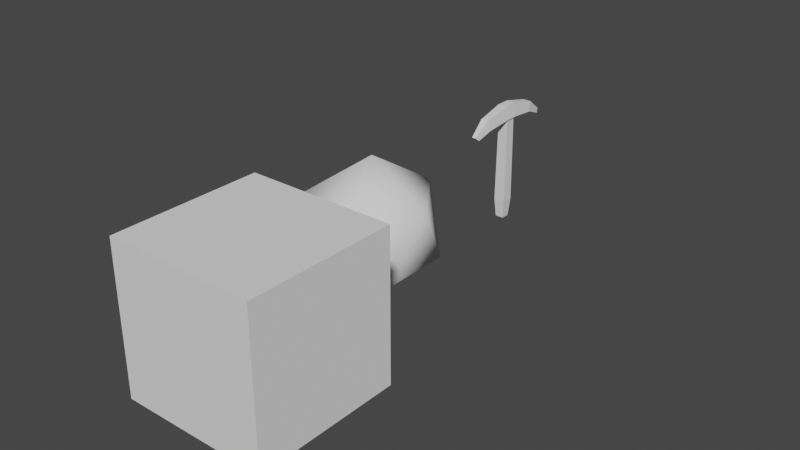 # Source: items.blend  (saved by Blender 3.6.13; exported with 4.5.12 LTS)
import bpy
from mathutils import Matrix  # noqa: F401  (used for matrix-valued properties, if any)

bpy.ops.wm.read_factory_settings(use_empty=True)
scene = bpy.context.scene
scene.name = 'Scene'

# ---- collections
col_collection = bpy.data.collections.new('Collection'); scene.collection.children.link(col_collection)

# ---- world
world_world = bpy.data.worlds.new('World'); scene.world = world_world
world_world.use_nodes = True; world_world.node_tree.nodes.clear()
_N = world_world.node_tree.nodes; _L = world_world.node_tree.links
n0 = _N.new('ShaderNodeOutputWorld'); n0.name = 'World Output'; n0.location = (300, 300)
n1 = _N.new('ShaderNodeBackground'); n1.name = 'Background'; n1.location = (10, 300)
n1.inputs[0].default_value = (0.05088, 0.05088, 0.05088, 1.0)
_L.new(n1.outputs[0], n0.inputs[0])
n0.is_active_output = True
world_world.color = (0.05088, 0.05088, 0.05088)
world_world.use_sun_shadow = False
world_world.sun_shadow_jitter_overblur = 0.0

# ---- meshes
me_icosphere = bpy.data.meshes.new('Icosphere')
me_icosphere.from_pydata([(0.0, 0.0, -0.225), (0.3618, -0.2629, 0.05138), (-0.1382, -0.4253, 0.05138), (-0.4472, 2.087e-08, 0.05138), (-0.1382, 0.4253, 0.05138), (0.3618, 0.2629, 0.05138), (0.1382, -0.4253, 0.4986), (-0.3618, -0.2629, 0.4986), (-0.3618, 0.2629, 0.4986), (0.1382, 0.4253, 0.4986), (0.4472, 5.463e-08, 0.4986), (0.0, 7.55e-08, 0.775)], [], [(0, 1, 2), (1, 0, 5), (0, 2, 3), (0, 3, 4), (0, 4, 5), (1, 5, 10), (2, 1, 6), (3, 2, 7), (4, 3, 8), (5, 4, 9), (1, 10, 6), (2, 6, 7), (3, 7, 8), (4, 8, 9), (5, 9, 10), (6, 10, 11), (7, 6, 11), (8, 7, 11), (9, 8, 11), (10, 9, 11)])
me_icosphere.polygons.foreach_set('use_smooth', [True] * 20)
_uv = me_icosphere.uv_layers.new(name='UVMap')
_uv.uv.foreach_set('vector', [2.283, 2.019, 1.698, 1.006, 2.867, 1.006, 1.698, 1.006, 1.113, 2.019, 0.5286, 1.006, -2.395, 2.019, -2.98, 1.006, -1.81, 1.006, -1.226, 2.019, -1.81, 1.006, -0.6408, 1.006, -0.05612, 2.019, -0.6408, 1.006, 0.5286, 1.006, 1.698, 1.006, 0.5286, 1.006, 1.113, -0.006366, 2.867, 1.006, 1.698, 1.006, 2.283, -0.006366, -1.81, 1.006, -2.98, 1.006, -2.395, -0.006366, -0.6408, 1.006, -1.81, 1.006, -1.226, -0.006366, 0.5286, 1.006, -0.6408, 1.006, -0.05612, -0.006366, 1.698, 1.006, 1.113, -0.006366, 2.283, -0.006366, 2.867, 1.006, 2.283, -0.006366, 3.452, -0.006366, -1.81, 1.006, -2.395, -0.006366, -1.226, -0.006366, -0.6408, 1.006, -1.226, -0.006366, -0.05612, -0.006366, 0.5286, 1.006, -0.05612, -0.006366, 1.113, -0.006366, 2.283, -0.006366, 1.113, -0.006366, 1.698, -1.019, 3.452, -0.006366, 2.283, -0.006366, 2.867, -1.019, -1.226, -0.006366, -2.395, -0.006366, -1.81, -1.019, -0.05612, -0.006366, -1.226, -0.006366, -0.6408, -1.019, 1.113, -0.006366, -0.05612, -0.006366, 0.5286, -1.019])
_ca = me_icosphere.color_attributes.new('Attribute', 'BYTE_COLOR', 'CORNER')
_ca.data.foreach_set('color', [0.0356, 0.0356, 0.0356, 1.0, 0.1559, 0.1559, 0.1559, 1.0, 0.15, 0.15, 0.15, 1.0, 0.1559, 0.1559, 0.1559, 1.0, 0.0356, 0.0356, 0.0356, 1.0, 0.09084, 0.09084, 0.09084, 1.0, 0.0356, 0.0356, 0.0356, 1.0, 0.15, 0.15, 0.15, 1.0, 0.09084, 0.09084, 0.09084, 1.0, 0.0356, 0.0356, 0.0356, 1.0, 0.09084, 0.09084, 0.09084, 1.0, 0.09759, 0.09759, 0.09759, 1.0, 0.0356, 0.0356, 0.0356, 1.0, 0.09759, 0.09759, 0.09759, 1.0, 0.09084, 0.09084, 0.09084, 1.0, 0.1559, 0.1559, 0.1559, 1.0, 0.09084, 0.09084, 0.09084, 1.0, 0.3763, 0.3763, 0.3763, 1.0, 0.15, 0.15, 0.15, 1.0, 0.1559, 0.1559, 0.1559, 1.0, 0.3763, 0.3763, 0.3763, 1.0, 0.09084, 0.09084, 0.09084, 1.0, 0.15, 0.15, 0.15, 1.0, 0.3763, 0.3763, 0.3763, 1.0, 0.09759, 0.09759, 0.09759, 1.0, 0.09084, 0.09084, 0.09084, 1.0, 0.3763, 0.3763, 0.3763, 1.0, 0.09084, 0.09084, 0.09084, 1.0, 0.09759, 0.09759, 0.09759, 1.0, 0.3763, 0.3763, 0.3763, 1.0, 0.1559, 0.1559, 0.1559, 1.0, 0.3763, 0.3763, 0.3763, 1.0, 0.3763, 0.3763, 0.3763, 1.0, 0.15, 0.15, 0.15, 1.0, 0.3763, 0.3763, 0.3763, 1.0, 0.3763, 0.3763, 0.3763, 1.0, 0.09084, 0.09084, 0.09084, 1.0, 0.3763, 0.3763, 0.3763, 1.0, 0.3763, 0.3763, 0.3763, 1.0, 0.09759, 0.09759, 0.09759, 1.0, 0.3763, 0.3763, 0.3763, 1.0, 0.3763, 0.3763, 0.3763, 1.0, 0.09084, 0.09084, 0.09084, 1.0, 0.3763, 0.3763, 0.3763, 1.0, 0.3763, 0.3763, 0.3763, 1.0, 0.3763, 0.3763, 0.3763, 1.0, 0.3763, 0.3763, 0.3763, 1.0, 1.0, 1.0, 1.0, 1.0, 0.3763, 0.3763, 0.3763, 1.0, 0.3763, 0.3763, 0.3763, 1.0, 1.0, 1.0, 1.0, 1.0, 0.3763, 0.3763, 0.3763, 1.0, 0.3763, 0.3763, 0.3763, 1.0, 1.0, 1.0, 1.0, 1.0, 0.3763, 0.3763, 0.3763, 1.0, 0.3763, 0.3763, 0.3763, 1.0, 1.0, 1.0, 1.0, 1.0, 0.3763, 0.3763, 0.3763, 1.0, 0.3763, 0.3763, 0.3763, 1.0, 1.0, 1.0, 1.0, 1.0])
me_icosphere.update()
me_icosphere.normals_split_custom_set([tuple(v) for v in zip(*[iter([8.309e-07, -5.081e-08, -1.0, 0.7236, -0.5257, -0.4472, -0.2764, -0.8507, -0.4472, 0.7236, -0.5257, -0.4472, 8.309e-07, -5.081e-08, -1.0, 0.7236, 0.5257, -0.4472, 8.309e-07, -5.081e-08, -1.0, -0.2764, -0.8507, -0.4472, -0.8944, -1.433e-08, -0.4472, 8.309e-07, -5.081e-08, -1.0, -0.8944, -1.433e-08, -0.4472, -0.2764, 0.8507, -0.4472, 8.309e-07, -5.081e-08, -1.0, -0.2764, 0.8507, -0.4472, 0.7236, 0.5257, -0.4472, 0.7236, -0.5257, -0.4472, 0.7236, 0.5257, -0.4472, 0.8944, -1.433e-08, 0.4472, -0.2764, -0.8507, -0.4472, 0.7236, -0.5257, -0.4472, 0.2764, -0.8507, 0.4472, -0.8944, -1.433e-08, -0.4472, -0.2764, -0.8507, -0.4472, -0.7236, -0.5257, 0.4472, -0.2764, 0.8507, -0.4472, -0.8944, -1.433e-08, -0.4472, -0.7236, 0.5257, 0.4472, 0.7236, 0.5257, -0.4472, -0.2764, 0.8507, -0.4472, 0.2764, 0.8507, 0.4472, 0.7236, -0.5257, -0.4472, 0.8944, -1.433e-08, 0.4472, 0.2764, -0.8507, 0.4472, -0.2764, -0.8507, -0.4472, 0.2764, -0.8507, 0.4472, -0.7236, -0.5257, 0.4472, -0.8944, -1.433e-08, -0.4472, -0.7236, -0.5257, 0.4472, -0.7236, 0.5257, 0.4472, -0.2764, 0.8507, -0.4472, -0.7236, 0.5257, 0.4472, 0.2764, 0.8507, 0.4472, 0.7236, 0.5257, -0.4472, 0.2764, 0.8507, 0.4472, 0.8944, -1.433e-08, 0.4472, 0.2764, -0.8507, 0.4472, 0.8944, -1.433e-08, 0.4472, -8.345e-07, 2.865e-08, 1.0, -0.7236, -0.5257, 0.4472, 0.2764, -0.8507, 0.4472, -8.345e-07, 2.865e-08, 1.0, -0.7236, 0.5257, 0.4472, -0.7236, -0.5257, 0.4472, -8.345e-07, 2.865e-08, 1.0, 0.2764, 0.8507, 0.4472, -0.7236, 0.5257, 0.4472, -8.345e-07, 2.865e-08, 1.0, 0.8944, -1.433e-08, 0.4472, 0.2764, 0.8507, 0.4472, -8.345e-07, 2.865e-08, 1.0])] * 3)])
me_pickaxe = bpy.data.meshes.new('Pickaxe')
me_pickaxe.from_pydata([(-0.03641, 0.05272, 0.6814), (-0.03258, 0.03272, -0.2302), (0.03543, 0.05272, 0.6814), (0.03161, 0.03272, -0.2302), (-0.03641, -0.05146, 0.6814), (-0.03258, -0.03146, -0.2302), (0.03543, -0.05146, 0.6814), (0.03161, -0.03146, -0.2302), (-0.04398, 0.04413, -0.08798), (0.04301, -0.04286, -0.08798), (0.04301, 0.04413, -0.08798), (-0.04398, -0.04286, -0.08798), (0.05055, -0.05041, 0.5793), (-0.05152, 0.05167, 0.5793), (0.05055, 0.05167, 0.5793), (-0.05152, -0.05041, 0.5793), (-0.0315, 0.2638, 0.6321), (0.03053, 0.2638, 0.6321), (-0.04456, 0.243, 0.5591), (0.04359, 0.243, 0.5591), (-0.01534, 0.3968, 0.5337), (0.01437, 0.3968, 0.5337), (-0.02159, 0.3792, 0.5019), (0.02062, 0.3792, 0.5019), (0.04027, -0.2543, 0.5546), (0.0282, -0.2731, 0.6339), (-0.02917, -0.2731, 0.6339), (-0.04124, -0.2543, 0.5546), (0.02115, -0.3646, 0.5076), (0.01474, -0.3972, 0.5361), (-0.01571, -0.3972, 0.5361), (-0.02213, -0.3646, 0.5076), (-0.03893, 0.03908, 0.5793), (0.03796, 0.03908, 0.5793), (-0.03893, -0.03781, 0.5793), (0.03796, -0.03781, 0.5793)], [], [(0, 4, 6, 2), (14, 2, 6, 12), (6, 4, 26, 25), (5, 1, 3, 7), (0, 2, 17, 16), (15, 4, 0, 13), (5, 11, 8, 1), (1, 8, 10, 3), (7, 9, 11, 5), (3, 10, 9, 7), (34, 15, 13, 32), (32, 13, 14, 33), (35, 12, 15, 34), (33, 14, 12, 35), (19, 18, 22, 23), (14, 13, 18, 19), (13, 0, 16, 18), (2, 14, 19, 17), (22, 20, 21, 23), (18, 16, 20, 22), (17, 19, 23, 21), (16, 17, 21, 20), (27, 24, 28, 31), (12, 6, 25, 24), (4, 15, 27, 26), (15, 12, 24, 27), (28, 29, 30, 31), (25, 26, 30, 29), (26, 27, 31, 30), (24, 25, 29, 28), (10, 33, 35, 9), (9, 35, 34, 11), (8, 32, 33, 10), (11, 34, 32, 8)])
_uv = me_pickaxe.uv_layers.new(name='UVMap')
_uv.uv.foreach_set('vector', [0.2667, 0.5486, 0.2667, 0.4307, 0.349, 0.4307, 0.349, 0.5486, 0.2811, 0.5805, 0.3991, 0.5808, 0.3982, 0.4614, 0.2803, 0.4635, 0.349, 0.4307, 0.2667, 0.4307, 0.275, 0.1887, 0.3407, 0.1887, 0.03157, 0.03347, 0.1051, 0.03347, 0.1051, 0.107, 0.03157, 0.107, 0.2667, 0.5486, 0.349, 0.5486, 0.3434, 0.7965, 0.2723, 0.7965, 0.2683, 0.4635, 0.3863, 0.4614, 0.3872, 0.5808, 0.2692, 0.5805, 0.1162, 0.04922, 0.1293, 0.2106, 0.02962, 0.2106, 0.04266, 0.04922, 0.1158, 0.04922, 0.1289, 0.2117, 0.02915, 0.2117, 0.04222, 0.04922, 0.1162, 0.04922, 0.1293, 0.2125, 0.02957, 0.2125, 0.04264, 0.04922, 0.1162, 0.05239, 0.1292, 0.2138, 0.02953, 0.2138, 0.04263, 0.05239, 0.3289, 0.4567, 0.3442, 0.4413, 0.3442, 0.5658, 0.3289, 0.5504, 0.3289, 0.5504, 0.3442, 0.5658, 0.2198, 0.5658, 0.2351, 0.5504, 0.2351, 0.4567, 0.2198, 0.4413, 0.3442, 0.4413, 0.3289, 0.4567, 0.2351, 0.5504, 0.2198, 0.5658, 0.2198, 0.4413, 0.2351, 0.4567, 0.2283, 0.799, 0.3357, 0.799, 0.3077, 0.9649, 0.2563, 0.9649, 0.2198, 0.5658, 0.3442, 0.5658, 0.3357, 0.799, 0.2283, 0.799, 0.2692, 0.5805, 0.3872, 0.5808, 0.3331, 0.8232, 0.2484, 0.8, 0.3991, 0.5808, 0.2811, 0.5805, 0.2603, 0.8, 0.345, 0.8232, 0.3161, 0.5053, 0.2765, 0.4982, 0.2765, 0.4641, 0.3161, 0.4569, 0.2484, 0.8, 0.3331, 0.8232, 0.2233, 0.9765, 0.1863, 0.9566, 0.345, 0.8232, 0.2603, 0.8, 0.1982, 0.9566, 0.2353, 0.9765, 0.2723, 0.7965, 0.3434, 0.7965, 0.3249, 0.9651, 0.2908, 0.9651, 0.3317, 0.1926, 0.2323, 0.1926, 0.2556, 0.05807, 0.3084, 0.05807, 0.2803, 0.4635, 0.3982, 0.4614, 0.3427, 0.2078, 0.2512, 0.23, 0.3863, 0.4614, 0.2683, 0.4635, 0.2392, 0.23, 0.3308, 0.2078, 0.3442, 0.4413, 0.2198, 0.4413, 0.2323, 0.1926, 0.3317, 0.1926, 0.2556, 0.05807, 0.2634, 0.01845, 0.3006, 0.01845, 0.3084, 0.05807, 0.3407, 0.1887, 0.275, 0.1887, 0.2904, 0.06644, 0.3253, 0.06644, 0.3308, 0.2078, 0.2392, 0.23, 0.1863, 0.104, 0.2192, 0.06644, 0.2512, 0.23, 0.3427, 0.2078, 0.2311, 0.06644, 0.1982, 0.104, 0.1292, 0.2138, 0.1234, 0.9767, 0.03526, 0.9767, 0.02953, 0.2138, 0.1293, 0.2125, 0.1235, 0.9767, 0.03536, 0.9767, 0.02957, 0.2125, 0.1289, 0.2117, 0.1231, 0.9615, 0.03494, 0.9615, 0.02915, 0.2117, 0.1293, 0.2106, 0.1236, 0.9735, 0.03547, 0.9735, 0.02962, 0.2106])
_ca = me_pickaxe.color_attributes.new('Attribute', 'BYTE_COLOR', 'CORNER')
_ca.data.foreach_set('color', [1.0, 1.0, 1.0, 1.0, 1.0, 1.0, 1.0, 1.0, 1.0, 1.0, 1.0, 1.0, 1.0, 1.0, 1.0, 1.0, 0.1779, 0.1779, 0.1779, 1.0, 1.0, 1.0, 1.0, 1.0, 1.0, 1.0, 1.0, 1.0, 0.1779, 0.1779, 0.1779, 1.0, 1.0, 1.0, 1.0, 1.0, 1.0, 1.0, 1.0, 1.0, 1.0, 1.0, 1.0, 1.0, 1.0, 1.0, 1.0, 1.0, 0.2918, 0.2918, 0.2918, 1.0, 0.1779, 0.1779, 0.1779, 1.0, 0.1812, 0.1812, 0.1812, 1.0, 0.2831, 0.2831, 0.2831, 1.0, 1.0, 1.0, 1.0, 1.0, 1.0, 1.0, 1.0, 1.0, 1.0, 1.0, 1.0, 1.0, 1.0, 1.0, 1.0, 1.0, 0.1779, 0.1779, 0.1779, 1.0, 1.0, 1.0, 1.0, 1.0, 1.0, 1.0, 1.0, 1.0, 0.1779, 0.1779, 0.1779, 1.0, 0.2918, 0.2918, 0.2918, 1.0, 1.0, 1.0, 1.0, 1.0, 1.0, 1.0, 1.0, 1.0, 0.1779, 0.1779, 0.1779, 1.0, 0.1779, 0.1779, 0.1779, 1.0, 1.0, 1.0, 1.0, 1.0, 1.0, 1.0, 1.0, 1.0, 0.1812, 0.1812, 0.1812, 1.0, 0.2831, 0.2831, 0.2831, 1.0, 1.0, 1.0, 1.0, 1.0, 1.0, 1.0, 1.0, 1.0, 0.2918, 0.2918, 0.2918, 1.0, 0.1812, 0.1812, 0.1812, 1.0, 1.0, 1.0, 1.0, 1.0, 1.0, 1.0, 1.0, 1.0, 0.2831, 0.2831, 0.2831, 1.0, 0.1384, 0.1384, 0.1384, 1.0, 0.1779, 0.1779, 0.1779, 1.0, 0.1779, 0.1779, 0.1779, 1.0, 0.1746, 0.1746, 0.1746, 1.0, 0.1746, 0.1746, 0.1746, 1.0, 0.1779, 0.1779, 0.1779, 1.0, 0.1779, 0.1779, 0.1779, 1.0, 0.02956, 0.02956, 0.02956, 1.0, 0.02956, 0.02956, 0.02956, 1.0, 0.1779, 0.1779, 0.1779, 1.0, 0.1779, 0.1779, 0.1779, 1.0, 0.1384, 0.1384, 0.1384, 1.0, 0.02956, 0.02956, 0.02956, 1.0, 0.1779, 0.1779, 0.1779, 1.0, 0.1779, 0.1779, 0.1779, 1.0, 0.02956, 0.02956, 0.02956, 1.0, 0.1779, 0.1779, 0.1779, 1.0, 0.1779, 0.1779, 0.1779, 1.0, 0.1878, 0.1878, 0.1878, 1.0, 0.1779, 0.1779, 0.1779, 1.0, 0.1779, 0.1779, 0.1779, 1.0, 0.1779, 0.1779, 0.1779, 1.0, 0.1779, 0.1779, 0.1779, 1.0, 0.1779, 0.1779, 0.1779, 1.0, 0.1779, 0.1779, 0.1779, 1.0, 1.0, 1.0, 1.0, 1.0, 1.0, 1.0, 1.0, 1.0, 0.1779, 0.1779, 0.1779, 1.0, 1.0, 1.0, 1.0, 1.0, 0.1779, 0.1779, 0.1779, 1.0, 0.1779, 0.1779, 0.1779, 1.0, 1.0, 1.0, 1.0, 1.0, 0.1878, 0.1878, 0.1878, 1.0, 1.0, 1.0, 1.0, 1.0, 1.0, 1.0, 1.0, 1.0, 0.1779, 0.1779, 0.1779, 1.0, 0.1779, 0.1779, 0.1779, 1.0, 1.0, 1.0, 1.0, 1.0, 1.0, 1.0, 1.0, 1.0, 0.1878, 0.1878, 0.1878, 1.0, 1.0, 1.0, 1.0, 1.0, 0.1779, 0.1779, 0.1779, 1.0, 0.1779, 0.1779, 0.1779, 1.0, 1.0, 1.0, 1.0, 1.0, 1.0, 1.0, 1.0, 1.0, 1.0, 1.0, 1.0, 1.0, 1.0, 1.0, 1.0, 1.0, 1.0, 1.0, 1.0, 1.0, 0.1812, 0.1812, 0.1812, 1.0, 0.1779, 0.1779, 0.1779, 1.0, 0.1981, 0.1981, 0.1981, 1.0, 0.1779, 0.1779, 0.1779, 1.0, 0.1779, 0.1779, 0.1779, 1.0, 1.0, 1.0, 1.0, 1.0, 1.0, 1.0, 1.0, 1.0, 0.1779, 0.1779, 0.1779, 1.0, 1.0, 1.0, 1.0, 1.0, 0.1779, 0.1779, 0.1779, 1.0, 0.1812, 0.1812, 0.1812, 1.0, 1.0, 1.0, 1.0, 1.0, 0.1779, 0.1779, 0.1779, 1.0, 0.1779, 0.1779, 0.1779, 1.0, 0.1779, 0.1779, 0.1779, 1.0, 0.1812, 0.1812, 0.1812, 1.0, 0.1981, 0.1981, 0.1981, 1.0, 1.0, 1.0, 1.0, 1.0, 1.0, 1.0, 1.0, 1.0, 0.1779, 0.1779, 0.1779, 1.0, 1.0, 1.0, 1.0, 1.0, 1.0, 1.0, 1.0, 1.0, 1.0, 1.0, 1.0, 1.0, 1.0, 1.0, 1.0, 1.0, 1.0, 1.0, 1.0, 1.0, 0.1812, 0.1812, 0.1812, 1.0, 0.1779, 0.1779, 0.1779, 1.0, 1.0, 1.0, 1.0, 1.0, 0.1779, 0.1779, 0.1779, 1.0, 1.0, 1.0, 1.0, 1.0, 1.0, 1.0, 1.0, 1.0, 0.1981, 0.1981, 0.1981, 1.0, 1.0, 1.0, 1.0, 1.0, 0.02956, 0.02956, 0.02956, 1.0, 0.02956, 0.02956, 0.02956, 1.0, 1.0, 1.0, 1.0, 1.0, 1.0, 1.0, 1.0, 1.0, 0.02956, 0.02956, 0.02956, 1.0, 0.1384, 0.1384, 0.1384, 1.0, 1.0, 1.0, 1.0, 1.0, 1.0, 1.0, 1.0, 1.0, 0.1746, 0.1746, 0.1746, 1.0, 0.02956, 0.02956, 0.02956, 1.0, 1.0, 1.0, 1.0, 1.0, 1.0, 1.0, 1.0, 1.0, 0.1384, 0.1384, 0.1384, 1.0, 0.1746, 0.1746, 0.1746, 1.0, 1.0, 1.0, 1.0, 1.0])
me_pickaxe.update()
me_pickaxe.normals_split_custom_set([tuple(v) for v in zip(*[iter([0.0, 0.0, 1.0, 0.0, 0.0, 1.0, 0.0, 0.0, 1.0, 0.0, 0.0, 1.0, 0.9892, 0.0, 0.1465, 0.9892, 0.0, 0.1465, 0.9892, 0.0, 0.1465, 0.9892, 0.0, 0.1465, 0.0, -0.2095, 0.9778, 0.0, -0.2095, 0.9778, 0.0, -0.2095, 0.9778, 0.0, -0.2095, 0.9778, 0.0, 0.0, -1.0, 0.0, 0.0, -1.0, 0.0, 0.0, -1.0, 0.0, 0.0, -1.0, 0.0, 0.2276, 0.9738, 0.0, 0.2276, 0.9738, 0.0, 0.2276, 0.9738, 0.0, 0.2276, 0.9738, -0.9892, 0.0, 0.1465, -0.9892, 0.0, 0.1465, -0.9892, 0.0, 0.1465, -0.9892, 0.0, 0.1465, -0.9968, 0.0, -0.07994, -0.9968, 0.0, -0.07994, -0.9968, 0.0, -0.07994, -0.9968, 0.0, -0.07994, 0.0, 0.9968, -0.07994, 0.0, 0.9968, -0.07994, 0.0, 0.9968, -0.07994, 0.0, 0.9968, -0.07994, 0.0, -0.9968, -0.07993, 0.0, -0.9968, -0.07993, 0.0, -0.9968, -0.07993, 0.0, -0.9968, -0.07993, 0.9968, 0.0, -0.07993, 0.9968, 0.0, -0.07993, 0.9968, 0.0, -0.07993, 0.9968, 0.0, -0.07993, -4.958e-06, 0.0, -1.0, -4.958e-06, 0.0, -1.0, -4.958e-06, 0.0, -1.0, -4.958e-06, 0.0, -1.0, 0.0, 0.0, -1.0, 0.0, 0.0, -1.0, 0.0, 0.0, -1.0, 0.0, 0.0, -1.0, 0.0, 0.0, -1.0, 0.0, 0.0, -1.0, 0.0, 0.0, -1.0, 0.0, 0.0, -1.0, 2.479e-06, 0.0, -1.0, 2.479e-06, 0.0, -1.0, 2.479e-06, 0.0, -1.0, 2.479e-06, 0.0, -1.0, 0.0, -0.3871, -0.922, 0.0, -0.3871, -0.922, 0.0, -0.3871, -0.922, 0.0, -0.3871, -0.922, 0.0, -0.1051, -0.9945, 0.0, -0.1051, -0.9945, 0.0, -0.1051, -0.9945, 0.0, -0.1051, -0.9945, -0.9868, 0.05536, 0.1519, -0.9868, 0.05536, 0.1519, -0.9868, 0.05536, 0.1519, -0.9868, 0.05536, 0.1519, 0.9868, 0.05536, 0.1519, 0.9868, 0.05536, 0.1519, 0.9868, 0.05536, 0.1519, 0.9868, 0.05536, 0.1519, 0.0, 0.8749, -0.4842, 0.0, 0.8749, -0.4842, 0.0, 0.8749, -0.4842, 0.0, 0.8749, -0.4842, -0.9736, 0.2024, 0.1053, -0.9736, 0.2024, 0.1053, -0.9736, 0.2024, 0.1053, -0.9736, 0.2024, 0.1053, 0.9736, 0.2024, 0.1053, 0.9736, 0.2024, 0.1053, 0.9736, 0.2024, 0.1053, 0.9736, 0.2024, 0.1053, 0.0, 0.5946, 0.804, 0.0, 0.5946, 0.804, 0.0, 0.5946, 0.804, 0.0, 0.5946, 0.804, 0.0, 0.3924, -0.9198, 0.0, 0.3924, -0.9198, 0.0, 0.3924, -0.9198, 0.0, 0.3924, -0.9198, 0.9879, -0.06458, 0.141, 0.9879, -0.06458, 0.141, 0.9879, -0.06458, 0.141, 0.9879, -0.06458, 0.141, -0.9879, -0.06458, 0.141, -0.9879, -0.06458, 0.141, -0.9879, -0.06458, 0.141, -0.9879, -0.06458, 0.141, 0.0, 0.1204, -0.9927, 0.0, 0.1204, -0.9927, 0.0, 0.1204, -0.9927, 0.0, 0.1204, -0.9927, 0.0, -0.6586, -0.7525, 0.0, -0.6586, -0.7525, 0.0, -0.6586, -0.7525, 0.0, -0.6586, -0.7525, 0.0, -0.6194, 0.7851, 0.0, -0.6194, 0.7851, 0.0, -0.6194, 0.7851, 0.0, -0.6194, 0.7851, -0.9794, -0.1854, 0.07958, -0.9794, -0.1854, 0.07958, -0.9794, -0.1854, 0.07958, -0.9794, -0.1854, 0.07958, 0.9794, -0.1854, 0.07958, 0.9794, -0.1854, 0.07958, 0.9794, -0.1854, 0.07958, 0.9794, -0.1854, 0.07958, 1.0, 0.0, 0.007567, 1.0, 0.0, 0.007567, 1.0, 0.0, 0.007567, 1.0, 0.0, 0.007567, 0.0, -1.0, 0.007567, 0.0, -1.0, 0.007567, 0.0, -1.0, 0.007567, 0.0, -1.0, 0.007567, 0.0, 1.0, 0.007567, 0.0, 1.0, 0.007567, 0.0, 1.0, 0.007567, 0.0, 1.0, 0.007567, -1.0, 0.0, 0.007567, -1.0, 0.0, 0.007567, -1.0, 0.0, 0.007567, -1.0, 0.0, 0.007567])] * 3)])
me_cube = bpy.data.meshes.new('Cube')
me_cube.from_pydata([(1.0, -4.371e-08, 1.0), (1.0, 0.0, 0.0), (1.0, -1.0, 1.0), (1.0, -1.0, -4.371e-08), (0.0, -4.371e-08, 1.0), (0.0, 0.0, 0.0), (0.0, -1.0, 1.0), (0.0, -1.0, -4.371e-08)], [], [(0, 4, 6, 2), (3, 2, 6, 7), (7, 6, 4, 5), (5, 1, 3, 7), (1, 0, 2, 3), (5, 4, 0, 1)])
_uv = me_cube.uv_layers.new(name='UVMap')
_uv.uv.foreach_set('vector', [1.0, 0.0, 2.0, 0.0, 2.0, 1.0, 1.0, 1.0, 0.0, 1.0, 1.0, 1.0, 1.0, 2.0, 0.0, 2.0, 0.0, -2.0, 1.0, -2.0, 1.0, -1.0, 0.0, -1.0, -1.0, 0.0, 0.0, 0.0, 0.0, 1.0, -1.0, 1.0, 0.0, 0.0, 1.0, 0.0, 1.0, 1.0, 0.0, 1.0, 0.0, -1.0, 1.0, -1.0, 1.0, 0.0, 0.0, 0.0])
_ca = me_cube.color_attributes.new('Attribute', 'BYTE_COLOR', 'CORNER')
_ca.data.foreach_set('color', [1.0, 1.0, 1.0, 1.0, 1.0, 1.0, 1.0, 1.0, 1.0, 1.0, 1.0, 1.0, 1.0, 1.0, 1.0, 1.0, 1.0, 1.0, 1.0, 1.0, 1.0, 1.0, 1.0, 1.0, 1.0, 1.0, 1.0, 1.0, 1.0, 1.0, 1.0, 1.0, 1.0, 1.0, 1.0, 1.0, 1.0, 1.0, 1.0, 1.0, 1.0, 1.0, 1.0, 1.0, 1.0, 1.0, 1.0, 1.0, 1.0, 1.0, 1.0, 1.0, 1.0, 1.0, 1.0, 1.0, 1.0, 1.0, 1.0, 1.0, 1.0, 1.0, 1.0, 1.0, 1.0, 1.0, 1.0, 1.0, 1.0, 1.0, 1.0, 1.0, 1.0, 1.0, 1.0, 1.0, 1.0, 1.0, 1.0, 1.0, 1.0, 1.0, 1.0, 1.0, 1.0, 1.0, 1.0, 1.0, 1.0, 1.0, 1.0, 1.0, 1.0, 1.0, 1.0, 1.0])
me_cube.update()
me_cube.normals_split_custom_set([tuple(v) for v in zip(*[iter([0.0, -5.96e-08, 1.0, 0.0, -5.96e-08, 1.0, 0.0, -5.96e-08, 1.0, 0.0, -5.96e-08, 1.0, 0.0, -1.0, 0.0, 0.0, -1.0, 0.0, 0.0, -1.0, 0.0, 0.0, -1.0, 0.0, -1.0, 0.0, 0.0, -1.0, 0.0, 0.0, -1.0, 0.0, 0.0, -1.0, 0.0, 0.0, 0.0, 4.371e-08, -1.0, 0.0, 4.371e-08, -1.0, 0.0, 4.371e-08, -1.0, 0.0, 4.371e-08, -1.0, 1.0, 5.96e-08, 0.0, 1.0, 5.96e-08, 0.0, 1.0, 5.96e-08, 0.0, 1.0, 5.96e-08, 0.0, 0.0, 1.0, 4.371e-08, 0.0, 1.0, 4.371e-08, 0.0, 1.0, 4.371e-08, 0.0, 1.0, 4.371e-08])] * 3)])

# ---- objects
ob_icosphere = bpy.data.objects.new('Icosphere', me_icosphere)
ob_pickaxe = bpy.data.objects.new('Pickaxe', me_pickaxe)
ob_cube = bpy.data.objects.new('Cube', me_cube)

# ---- transforms, parenting, visibility, modifiers, constraints
ob_icosphere.location = (0.0, 0.0, 0.0)
ob_pickaxe.location = (0.0, 1.5, 0.0)
ob_cube.location = (0.0, -1.0, 0.0)

# ---- collection membership
col_collection.objects.link(ob_icosphere)
col_collection.objects.link(ob_pickaxe)
col_collection.objects.link(ob_cube)

# ---- scene / render settings (as saved in the file)
scene.frame_start = 1; scene.frame_end = 250; scene.frame_set(17)
scene.render.engine = 'BLENDER_EEVEE_NEXT'
scene.cycles.sampling_pattern = 'TABULATED_SOBOL'
scene.view_settings.view_transform = 'Filmic'
bpy.context.view_layer.update()

# ---- added for rendering (the .blend has no active camera and no usable light): camera, sun
cam_auto = bpy.data.cameras.new('AutoCamera')
cam_auto.lens = 50.0
cam_auto.sensor_width = 36.0
cam_auto.clip_end = 1000.0
ob_auto_camera = bpy.data.objects.new('AutoCamera', cam_auto)
scene.collection.objects.link(ob_auto_camera)
ob_auto_camera.location = (4.28732, -4.8647, 3.59366)
ob_auto_camera.rotation_euler = (1.09748, -7.21219e-08, 0.694738)
scene.camera = ob_auto_camera
light_auto_sun = bpy.data.lights.new('AutoSun', 'SUN')
light_auto_sun.energy = 3.0
light_auto_sun.angle = 0.0523599
ob_auto_sun = bpy.data.objects.new('AutoSun', light_auto_sun)
scene.collection.objects.link(ob_auto_sun)
ob_auto_sun.rotation_euler = (0.872665, 0.174533, 0.523599)
bpy.context.view_layer.update()
